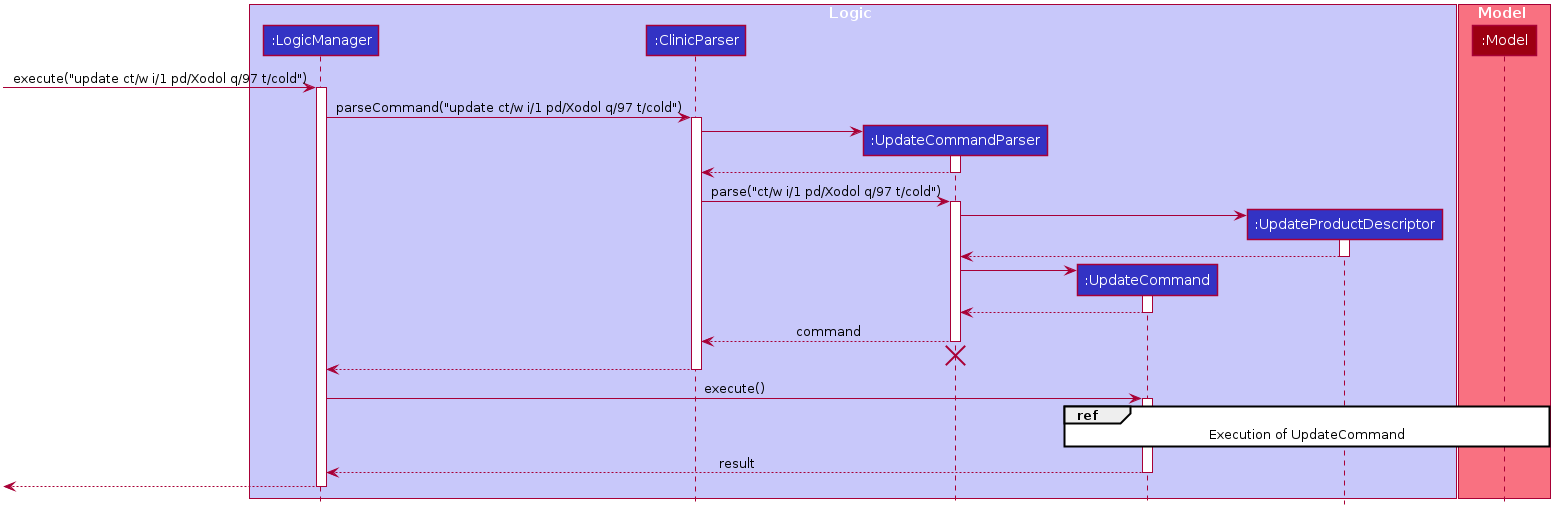

The diagram above was rendered by PlantUML. Its source (embedded in the PNG):
@startuml








skinparam BackgroundColor #FFFFFFF

skinparam Shadowing false

skinparam Class {
    FontColor #FFFFFF
    BorderThickness 1
    BorderColor #FFFFFF
    StereotypeFontColor #FFFFFF
    FontName Arial
}

skinparam Actor {
    BorderColor #000000
    Color #000000
    FontName Arial
}

skinparam Sequence {
    MessageAlign center
    BoxFontSize 15
    BoxPadding 0
    BoxFontColor #FFFFFF
    FontName Arial
}

skinparam Participant {
    FontColor #FFFFFFF
    Padding 20
}

skinparam MinClassWidth 50
skinparam ParticipantPadding 10
skinparam Shadowing false
skinparam DefaultTextAlignment center
skinparam packageStyle Rectangle

hide footbox
hide members
hide circle

box Logic #C8C8FA
participant ":LogicManager" as LogicManager #3333C4
participant ":ClinicParser" as ClinicParser #3333C4
participant ":UpdateCommandParser" as UpdateCommandParser #3333C4
participant ":UpdateCommand" as UpdateCommand #3333C4
participant ":UpdateProductDescriptor" as UpdateProductDescriptor #3333C4
end box

box Model #F97181
participant ":Model" as Model #9D0012
end box

[-> LogicManager : execute("update ct/w i/1 pd/Xodol q/97 t/cold")
activate LogicManager

LogicManager -> ClinicParser : parseCommand("update ct/w i/1 pd/Xodol q/97 t/cold")
activate ClinicParser

create UpdateCommandParser
ClinicParser -> UpdateCommandParser
activate UpdateCommandParser

UpdateCommandParser --> ClinicParser
deactivate UpdateCommandParser

ClinicParser -> UpdateCommandParser : parse("ct/w i/1 pd/Xodol q/97 t/cold")
activate UpdateCommandParser

create UpdateProductDescriptor
UpdateCommandParser -> UpdateProductDescriptor
activate UpdateProductDescriptor

UpdateProductDescriptor --> UpdateCommandParser :
deactivate UpdateProductDescriptor

create UpdateCommand
UpdateCommandParser -> UpdateCommand
activate UpdateCommand

UpdateCommand --> UpdateCommandParser :
deactivate UpdateCommand

UpdateCommandParser --> ClinicParser : command
deactivate UpdateCommandParser
UpdateCommandParser -[hidden]-> ClinicParser
destroy UpdateCommandParser

ClinicParser --> LogicManager :
deactivate ClinicParser

LogicManager -> UpdateCommand : execute()
activate UpdateCommand

ref over UpdateCommand, UpdateProductDescriptor, Model
Execution of UpdateCommand
end


UpdateCommand --> LogicManager : result
deactivate UpdateCommand

[<--LogicManager
deactivate LogicManager

@enduml